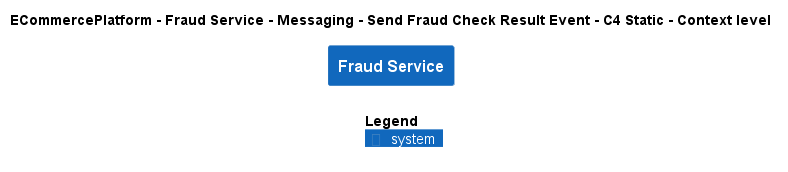

The diagram above was rendered by PlantUML. Its source (embedded in the PNG):
@startuml
!include ..\..\..\..\..\..\..\.c4s\C4_Context.puml

AddElementTag("c4interflow:lifecycle:new", $bgColor=green, $fontColor=#ffffff, $borderColor=green, $shadowing="False")
AddElementTag("c4interflow:lifecycle:changed", $bgColor=orange, $fontColor=#ffffff, $borderColor=orange, $shadowing="False")
AddElementTag("c4interflow:lifecycle:removed", $bgColor=red, $fontColor=#ffffff, $borderColor=red, $shadowing="False")

AddRelTag("c4interflow:lifecycle:new", $textColor=green, $lineColor=green)
AddRelTag("c4interflow:lifecycle:changed", $textColor=orange, $lineColor=orange)
AddRelTag("c4interflow:lifecycle:removed", $textColor=red, $lineColor=red)

SHOW_PERSON_PORTRAIT()
LAYOUT_TOP_DOWN()

skinparam linetype polyline

title ECommercePlatform - Fraud Service - Messaging - Send Fraud Check Result Event - C4 Static - Context level

System(ECommercePlatform.SoftwareSystems.FraudService, "Fraud Service", "")



SHOW_LEGEND()
@enduml